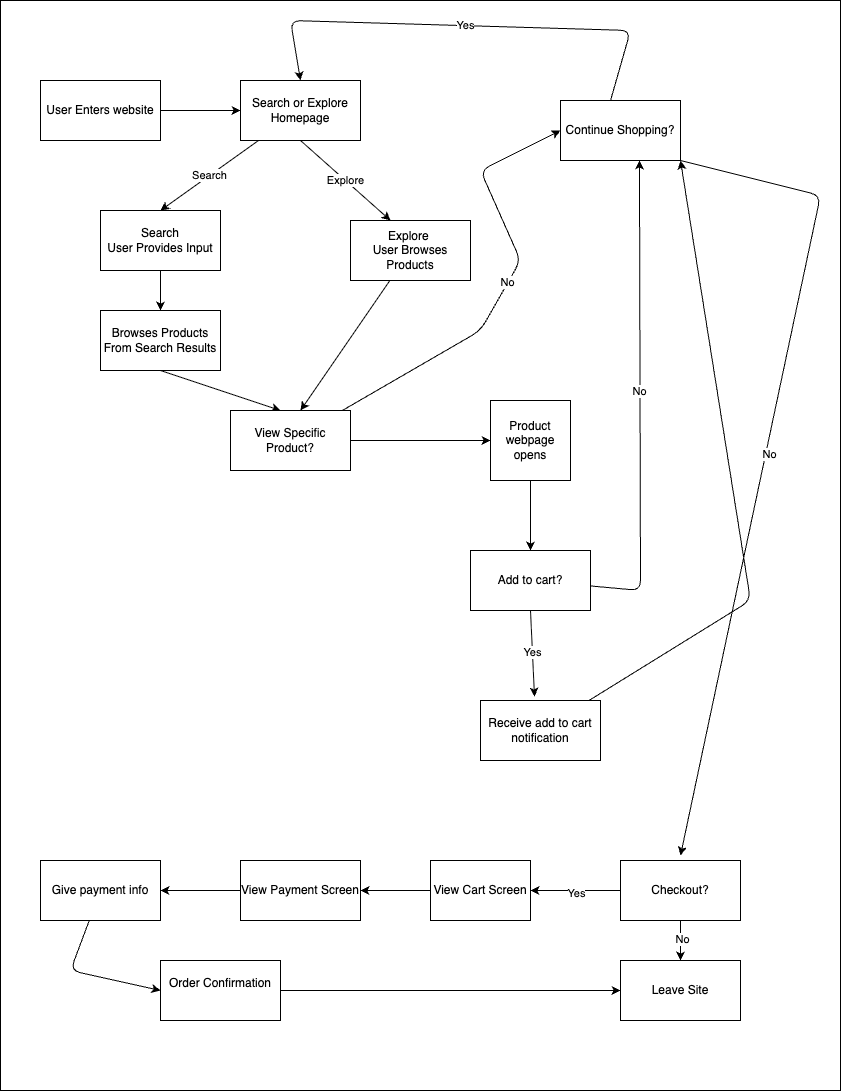

The diagram above was exported from draw.io. Its source (the exported page's mxGraphModel, read from the mxfile embedded in the PNG):
<mxGraphModel dx="1515" dy="993" grid="1" gridSize="10" guides="1" tooltips="1" connect="1" arrows="1" fold="1" page="1" pageScale="1" pageWidth="850" pageHeight="1100" background="light-dark(#7af0dc, #121212)" math="0" shadow="0">
  <root>
    <mxCell id="0" />
    <mxCell id="1" parent="0" />
    <mxCell id="42" value="" style="rounded=0;whiteSpace=wrap;html=1;labelBackgroundColor=default;" vertex="1" parent="1">
      <mxGeometry y="10" width="840" height="1090" as="geometry" />
    </mxCell>
    <mxCell id="4" style="edgeStyle=none;html=1;entryX=0;entryY=0.5;entryDx=0;entryDy=0;" edge="1" parent="1" source="2" target="3">
      <mxGeometry relative="1" as="geometry" />
    </mxCell>
    <mxCell id="2" value="User Enters website" style="rounded=0;whiteSpace=wrap;html=1;" vertex="1" parent="1">
      <mxGeometry x="40" y="90" width="120" height="60" as="geometry" />
    </mxCell>
    <mxCell id="5" value="Search" style="edgeStyle=none;html=1;" edge="1" parent="1" source="3">
      <mxGeometry relative="1" as="geometry">
        <mxPoint x="160" y="220" as="targetPoint" />
      </mxGeometry>
    </mxCell>
    <mxCell id="6" value="Explore" style="edgeStyle=none;html=1;exitX=0.5;exitY=1;exitDx=0;exitDy=0;" edge="1" parent="1" source="3">
      <mxGeometry relative="1" as="geometry">
        <mxPoint x="390" y="230" as="targetPoint" />
      </mxGeometry>
    </mxCell>
    <mxCell id="3" value="Search or Explore Homepage" style="rounded=0;whiteSpace=wrap;html=1;" vertex="1" parent="1">
      <mxGeometry x="240" y="90" width="120" height="60" as="geometry" />
    </mxCell>
    <mxCell id="10" style="edgeStyle=none;html=1;exitX=0.5;exitY=1;exitDx=0;exitDy=0;entryX=0.5;entryY=0;entryDx=0;entryDy=0;" edge="1" parent="1" source="7" target="9">
      <mxGeometry relative="1" as="geometry" />
    </mxCell>
    <mxCell id="7" value="Search&lt;div&gt;User Provides Input&lt;/div&gt;" style="rounded=0;whiteSpace=wrap;html=1;" vertex="1" parent="1">
      <mxGeometry x="100" y="220" width="120" height="60" as="geometry" />
    </mxCell>
    <mxCell id="11" style="edgeStyle=none;html=1;" edge="1" parent="1" source="8">
      <mxGeometry relative="1" as="geometry">
        <mxPoint x="300" y="420" as="targetPoint" />
      </mxGeometry>
    </mxCell>
    <mxCell id="8" value="Explore&amp;nbsp;&lt;div&gt;User Browses Products&lt;/div&gt;" style="rounded=0;whiteSpace=wrap;html=1;" vertex="1" parent="1">
      <mxGeometry x="350" y="230" width="120" height="60" as="geometry" />
    </mxCell>
    <mxCell id="12" style="edgeStyle=none;html=1;exitX=0.5;exitY=1;exitDx=0;exitDy=0;" edge="1" parent="1" source="9">
      <mxGeometry relative="1" as="geometry">
        <mxPoint x="280" y="420" as="targetPoint" />
      </mxGeometry>
    </mxCell>
    <mxCell id="9" value="Browses Products From Search Results" style="rounded=0;whiteSpace=wrap;html=1;" vertex="1" parent="1">
      <mxGeometry x="100" y="320" width="120" height="60" as="geometry" />
    </mxCell>
    <mxCell id="15" value="No" style="edgeStyle=none;html=1;entryX=0;entryY=0.5;entryDx=0;entryDy=0;" edge="1" parent="1" source="13" target="14">
      <mxGeometry relative="1" as="geometry">
        <mxPoint x="510" y="160" as="targetPoint" />
        <Array as="points">
          <mxPoint x="480" y="340" />
          <mxPoint x="520" y="270" />
          <mxPoint x="480" y="180" />
        </Array>
      </mxGeometry>
    </mxCell>
    <mxCell id="18" style="edgeStyle=none;html=1;" edge="1" parent="1" source="13" target="17">
      <mxGeometry relative="1" as="geometry" />
    </mxCell>
    <mxCell id="13" value="View Specific Product?" style="rounded=0;whiteSpace=wrap;html=1;" vertex="1" parent="1">
      <mxGeometry x="230" y="420" width="120" height="60" as="geometry" />
    </mxCell>
    <mxCell id="16" value="Yes" style="edgeStyle=none;html=1;exitX=0.417;exitY=0;exitDx=0;exitDy=0;exitPerimeter=0;entryX=0.5;entryY=0;entryDx=0;entryDy=0;" edge="1" parent="1" source="14" target="3">
      <mxGeometry relative="1" as="geometry">
        <mxPoint x="70" y="40" as="targetPoint" />
        <mxPoint x="610" y="100" as="sourcePoint" />
        <Array as="points">
          <mxPoint x="630" y="40" />
          <mxPoint x="290" y="30" />
        </Array>
      </mxGeometry>
    </mxCell>
    <mxCell id="26" style="edgeStyle=none;html=1;" edge="1" parent="1">
      <mxGeometry relative="1" as="geometry">
        <mxPoint x="680" y="865" as="targetPoint" />
        <mxPoint x="680" y="170.00000000000006" as="sourcePoint" />
        <Array as="points">
          <mxPoint x="820" y="205" />
        </Array>
      </mxGeometry>
    </mxCell>
    <mxCell id="41" value="No" style="edgeLabel;html=1;align=center;verticalAlign=middle;resizable=0;points=[];" vertex="1" connectable="0" parent="26">
      <mxGeometry x="-0.0041" y="2" relative="1" as="geometry">
        <mxPoint as="offset" />
      </mxGeometry>
    </mxCell>
    <mxCell id="14" value="Continue Shopping?" style="rounded=0;whiteSpace=wrap;html=1;" vertex="1" parent="1">
      <mxGeometry x="560" y="110" width="120" height="60" as="geometry" />
    </mxCell>
    <mxCell id="19" style="edgeStyle=none;html=1;exitX=0.5;exitY=1;exitDx=0;exitDy=0;" edge="1" parent="1" source="17">
      <mxGeometry relative="1" as="geometry">
        <mxPoint x="530" y="560" as="targetPoint" />
      </mxGeometry>
    </mxCell>
    <mxCell id="17" value="Product webpage opens" style="whiteSpace=wrap;html=1;aspect=fixed;" vertex="1" parent="1">
      <mxGeometry x="490" y="410" width="80" height="80" as="geometry" />
    </mxCell>
    <mxCell id="21" style="edgeStyle=none;html=1;entryX=0.658;entryY=1;entryDx=0;entryDy=0;entryPerimeter=0;" edge="1" parent="1" source="20" target="14">
      <mxGeometry relative="1" as="geometry">
        <mxPoint x="640" y="300" as="targetPoint" />
        <Array as="points">
          <mxPoint x="640" y="600" />
        </Array>
      </mxGeometry>
    </mxCell>
    <mxCell id="22" value="No" style="edgeLabel;html=1;align=center;verticalAlign=middle;resizable=0;points=[];" vertex="1" connectable="0" parent="21">
      <mxGeometry x="0.0379" y="2" relative="1" as="geometry">
        <mxPoint as="offset" />
      </mxGeometry>
    </mxCell>
    <mxCell id="20" value="Add to cart?" style="rounded=0;whiteSpace=wrap;html=1;" vertex="1" parent="1">
      <mxGeometry x="470" y="560" width="120" height="60" as="geometry" />
    </mxCell>
    <mxCell id="25" style="edgeStyle=none;html=1;entryX=1;entryY=1;entryDx=0;entryDy=0;" edge="1" parent="1" source="23" target="14">
      <mxGeometry relative="1" as="geometry">
        <mxPoint x="750" y="350" as="targetPoint" />
        <Array as="points">
          <mxPoint x="750" y="610" />
        </Array>
      </mxGeometry>
    </mxCell>
    <mxCell id="23" value="Receive add to cart notification" style="rounded=0;whiteSpace=wrap;html=1;" vertex="1" parent="1">
      <mxGeometry x="480" y="710" width="120" height="60" as="geometry" />
    </mxCell>
    <mxCell id="24" value="Yes" style="edgeStyle=none;html=1;exitX=0.5;exitY=1;exitDx=0;exitDy=0;entryX=0.45;entryY=-0.067;entryDx=0;entryDy=0;entryPerimeter=0;" edge="1" parent="1" source="20" target="23">
      <mxGeometry relative="1" as="geometry" />
    </mxCell>
    <mxCell id="28" style="edgeStyle=none;html=1;" edge="1" parent="1" source="27">
      <mxGeometry relative="1" as="geometry">
        <mxPoint x="680" y="970" as="targetPoint" />
      </mxGeometry>
    </mxCell>
    <mxCell id="29" value="No" style="edgeLabel;html=1;align=center;verticalAlign=middle;resizable=0;points=[];" vertex="1" connectable="0" parent="28">
      <mxGeometry x="-0.1413" y="1" relative="1" as="geometry">
        <mxPoint as="offset" />
      </mxGeometry>
    </mxCell>
    <mxCell id="31" style="edgeStyle=none;html=1;" edge="1" parent="1" source="27">
      <mxGeometry relative="1" as="geometry">
        <mxPoint x="530" y="900" as="targetPoint" />
      </mxGeometry>
    </mxCell>
    <mxCell id="33" value="Yes" style="edgeLabel;html=1;align=center;verticalAlign=middle;resizable=0;points=[];" vertex="1" connectable="0" parent="31">
      <mxGeometry x="0.0155" y="2" relative="1" as="geometry">
        <mxPoint as="offset" />
      </mxGeometry>
    </mxCell>
    <mxCell id="27" value="Checkout?" style="rounded=0;whiteSpace=wrap;html=1;" vertex="1" parent="1">
      <mxGeometry x="620" y="870" width="120" height="60" as="geometry" />
    </mxCell>
    <mxCell id="30" value="Leave Site" style="rounded=0;whiteSpace=wrap;html=1;" vertex="1" parent="1">
      <mxGeometry x="620" y="970" width="120" height="60" as="geometry" />
    </mxCell>
    <mxCell id="35" style="edgeStyle=none;html=1;entryX=1;entryY=0.5;entryDx=0;entryDy=0;" edge="1" parent="1" source="32" target="34">
      <mxGeometry relative="1" as="geometry" />
    </mxCell>
    <mxCell id="32" value="View Cart Screen" style="rounded=0;whiteSpace=wrap;html=1;" vertex="1" parent="1">
      <mxGeometry x="430" y="870" width="100" height="60" as="geometry" />
    </mxCell>
    <mxCell id="37" style="edgeStyle=none;html=1;entryX=1;entryY=0.5;entryDx=0;entryDy=0;" edge="1" parent="1" source="34" target="36">
      <mxGeometry relative="1" as="geometry" />
    </mxCell>
    <mxCell id="34" value="View Payment Screen" style="rounded=0;whiteSpace=wrap;html=1;" vertex="1" parent="1">
      <mxGeometry x="240" y="870" width="120" height="60" as="geometry" />
    </mxCell>
    <mxCell id="38" style="edgeStyle=none;html=1;" edge="1" parent="1" source="36">
      <mxGeometry relative="1" as="geometry">
        <mxPoint x="160" y="1000" as="targetPoint" />
        <Array as="points">
          <mxPoint x="70" y="980" />
        </Array>
      </mxGeometry>
    </mxCell>
    <mxCell id="36" value="Give payment info" style="rounded=0;whiteSpace=wrap;html=1;" vertex="1" parent="1">
      <mxGeometry x="40" y="870" width="120" height="60" as="geometry" />
    </mxCell>
    <mxCell id="40" style="edgeStyle=none;html=1;entryX=0;entryY=0.5;entryDx=0;entryDy=0;" edge="1" parent="1" source="39" target="30">
      <mxGeometry relative="1" as="geometry" />
    </mxCell>
    <mxCell id="39" value="Order Confirmation&lt;div&gt;&lt;br&gt;&lt;/div&gt;" style="rounded=0;whiteSpace=wrap;html=1;" vertex="1" parent="1">
      <mxGeometry x="160" y="970" width="120" height="60" as="geometry" />
    </mxCell>
  </root>
</mxGraphModel>